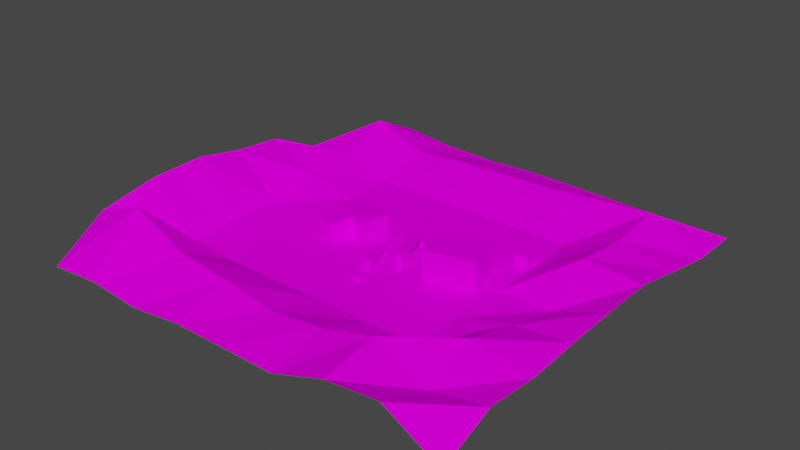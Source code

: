 # Source: map.blend  (saved by Blender 3.3.6; exported with 4.5.12 LTS)
import bpy
from mathutils import Matrix  # noqa: F401  (used for matrix-valued properties, if any)

bpy.ops.wm.read_factory_settings(use_empty=True)
scene = bpy.context.scene
scene.name = 'Scene'

# ---- collections
col_collection = bpy.data.collections.new('Collection'); scene.collection.children.link(col_collection)

# ---- images (referenced by path relative to the original .blend; pixels are not part of the script)
import os
ASSET_DIR = os.environ.get("B2B_ASSET_DIR", "")  # directory of the original .blend (textures are referenced by path, not embedded)
HERE = os.path.dirname(os.path.abspath(__file__))  # packed textures are extracted next to this script under _unpacked/

def load_image(name, relpath, width, height, colorspace="sRGB"):
    """Load a texture the original file referenced (path relative to the .blend, or extracted next to this script)."""
    p = next((c for c in (os.path.join(HERE, relpath), os.path.join(ASSET_DIR, relpath)) if relpath and os.path.exists(c)), "")
    if p:
        img = bpy.data.images.load(p, check_existing=True)
        img.name = name
    else:  # same state as the original file: an image datablock whose file is absent (Cycles renders it pink)
        img = bpy.data.images.new(name, width, height)
        img.source = "FILE"
        img.filepath = "//" + (relpath or name)
    img.colorspace_settings.name = colorspace
    return img
img_palette_png = load_image('palette.png', 'palette.png', 1024, 1024, 'sRGB')

# ---- materials (node trees are filled in below, after node groups)
mat_material = bpy.data.materials.new('Material')
mat_material.alpha_threshold = 0.0
mat_material.use_transparent_shadow = False
mat_material.roughness = 0.5
mat_material.line_color = (0.0, 0.0, 0.0, 1.0)

# ---- material node trees
mat_material.use_nodes = True; mat_material.node_tree.nodes.clear()
_N = mat_material.node_tree.nodes; _L = mat_material.node_tree.links
n0 = _N.new('ShaderNodeOutputMaterial'); n0.name = 'Material Output'; n0.location = (256, 155)
n1 = _N.new('ShaderNodeBsdfDiffuse'); n1.name = 'Diffuse BSDF'; n1.location = (4, 196)
n2 = _N.new('ShaderNodeTexImage'); n2.name = 'Image Texture'; n2.location = (-354, 181)
n2.image = img_palette_png
_L.new(n1.outputs[0], n0.inputs[0])
_L.new(n2.outputs[0], n1.inputs[0])
n0.is_active_output = True

# ---- world
world_world = bpy.data.worlds.new('World'); scene.world = world_world
world_world.use_nodes = True; world_world.node_tree.nodes.clear()
_N = world_world.node_tree.nodes; _L = world_world.node_tree.links
n0 = _N.new('ShaderNodeOutputWorld'); n0.name = 'World Output'; n0.location = (300, 300)
n1 = _N.new('ShaderNodeBackground'); n1.name = 'Background'; n1.location = (10, 300)
n1.inputs[0].default_value = (0.05088, 0.05088, 0.05088, 1.0)
_L.new(n1.outputs[0], n0.inputs[0])
n0.is_active_output = True
world_world.color = (0.05088, 0.05088, 0.05088)
world_world.use_sun_shadow = False
world_world.sun_shadow_jitter_overblur = 0.0

# ---- meshes
me_cube = bpy.data.meshes.new('Cube')
me_cube.from_pydata([(-2.665, 1.28, 0.04041), (-2.665, 1.28, -0.683), (-1.102, 0.7276, 0.04041), (-1.102, 0.7276, -0.683), (-3.037, 0.2802, 0.04041), (-3.037, 0.2802, -0.683), (-1.459, -0.2997, 0.04041), (-1.459, -0.2997, -0.683), (1.671, -0.9751, -0.6835), (1.671, -0.9751, 0.3922), (1.397, 0.1405, -0.6835), (1.397, 0.1405, 0.3922), (3.376, -0.5329, -0.6835), (3.376, -0.5329, 0.3922), (3.08, 0.5895, -0.6835), (3.08, 0.5895, 0.3922), (1.931, 0.2703, -0.6845), (1.931, 0.2703, -0.07319), (1.738, 1.007, -0.6845), (1.738, 1.007, -0.07319), (2.992, 0.5613, -0.6845), (2.992, 0.5613, -0.07319), (2.787, 1.28, -0.6845), (2.787, 1.28, -0.07319), (0.3065, -0.4126, -0.6348), (0.001818, 0.5939, -0.6348), (0.6729, -0.3059, -0.6348), (0.3774, 0.7118, -0.6348), (0.3973, -0.5705, -0.689), (0.6906, -0.4955, -0.689), (0.4924, -0.8797, -0.689), (0.7659, -0.7916, -0.689), (0.3065, -0.4126, -0.2893), (0.3564, -0.4545, -0.2001), (0.3268, -0.4631, -0.2176), (0.3393, -0.4595, -0.2048), (0.03018, 0.6229, -0.2001), (0.001818, 0.5939, -0.2893), (0.00815, 0.6343, -0.2048), (-0.007975, 0.6427, -0.2176), (0.6539, -0.3678, -0.2001), (0.6729, -0.3059, -0.2893), (0.671, -0.3629, -0.2048), (0.6835, -0.3592, -0.2176), (0.3382, 0.7195, -0.2001), (0.3774, 0.7118, -0.2893), (0.3502, 0.7417, -0.2048), (0.3591, 0.7579, -0.2176), (0.3973, -0.5705, -0.2351), (0.4321, -0.5616, -0.2001), (0.4019, -0.5693, -0.2176), (0.4147, -0.566, -0.2048), (0.6564, -0.5043, -0.2001), (0.6906, -0.4955, -0.2351), (0.6735, -0.4999, -0.2048), (0.686, -0.4967, -0.2176), (0.5162, -0.8352, -0.2001), (0.4924, -0.8797, -0.2351), (0.5043, -0.8574, -0.2048), (0.4956, -0.8737, -0.2176), (0.7236, -0.7684, -0.2001), (0.7659, -0.7916, -0.2351), (0.7448, -0.78, -0.2048), (0.7602, -0.7885, -0.2176), (-0.2258, -1.539, -0.6511), (-0.5077, -0.5052, -0.6511), (0.06052, -1.466, -0.6511), (-0.2226, -0.4291, -0.6511), (-0.05583, -2.265, -0.6883), (-0.05583, -2.265, -0.5084), (-0.05715, -2.075, -0.6883), (-0.05715, -2.075, -0.5084), (0.3085, -2.26, -0.6883), (0.3085, -2.26, -0.5084), (0.3111, -2.079, -0.6883), (0.3111, -2.079, -0.5084), (3.292, 1.604, -0.687), (3.292, 1.604, -0.2654), (3.155, 2.125, -0.687), (3.155, 2.125, -0.2654), (3.717, 1.715, -0.687), (3.717, 1.715, -0.2654), (3.577, 2.247, -0.687), (3.577, 2.247, -0.2654), (-2.225, -0.9245, -0.6838), (-2.225, -0.9245, -0.005124), (-2.895, -0.6835, -0.6838), (-2.895, -0.6835, -0.005124), (-1.941, -0.1298, -0.6838), (-1.941, -0.1298, -0.005124), (-2.618, 0.1112, -0.6838), (-2.618, 0.1112, -0.005124), (-7.617, -7.612, -0.6608), (7.606, -7.612, -0.6686), (-7.617, 7.612, -0.6904), (7.606, 7.612, -0.6904), (-0.1899, -1.531, -0.3692), (-0.2258, -1.539, -0.4435), (-0.203, -1.553, -0.3742), (-0.2125, -1.569, -0.3877), (-0.472, -0.4955, -0.3692), (-0.5077, -0.5052, -0.4435), (-0.4948, -0.4824, -0.3742), (-0.5114, -0.4728, -0.3877), (0.02474, -1.475, -0.3692), (0.06052, -1.466, -0.4435), (0.04754, -1.489, -0.3742), (0.06423, -1.498, -0.3877), (-0.2585, -0.4384, -0.3692), (-0.2226, -0.4291, -0.4435), (-0.2455, -0.4158, -0.3742), (-0.2359, -0.3993, -0.3877), (-0.01388, 0.6458, -0.689), (0.3222, -0.4644, -0.689), (0.688, -0.3579, -0.689), (0.3623, 0.7638, -0.689), (-0.01388, 0.6458, -0.2351), (0.3222, -0.4644, -0.2351), (0.688, -0.3579, -0.2351), (0.3623, 0.7638, -0.2351), (-0.5175, -0.4693, -0.6883), (-0.216, -1.575, -0.6883), (0.07033, -1.502, -0.6883), (-0.2325, -0.3932, -0.6883), (-0.5175, -0.4693, -0.4062), (-0.216, -1.575, -0.4062), (0.07033, -1.502, -0.4062), (-0.2325, -0.3932, -0.4062), (-7.618, 5.709, -0.6866), (-7.641, 3.814, -0.3663), (-7.562, 1.954, 0.6023), (-7.371, -0.007659, 0.8495), (-7.247, -1.864, 1.243), (-7.361, -3.773, 1.121), (-7.62, -5.708, 0.5609), (-5.714, -7.612, -0.5054), (-3.812, -7.612, -0.6781), (-1.909, -7.612, -0.4463), (-0.005669, -7.612, -0.4405), (1.897, -7.612, -0.4549), (3.8, -7.611, 0.2042), (5.703, -7.612, 0.4167), (7.606, -5.709, 0.07066), (7.606, -3.806, -0.09898), (7.604, -1.903, 0.007298), (7.606, -1.073e-06, 0.07073), (7.605, 1.903, 0.08862), (7.606, 3.806, -0.303), (7.606, 5.709, -0.6581), (5.703, 7.612, -0.6896), (3.8, 7.612, -0.6388), (1.897, 7.612, -0.5831), (-0.005669, 7.612, -0.5422), (-1.909, 7.612, -0.6069), (-3.812, 7.612, -0.5441), (-5.724, 7.624, -0.3382), (-5.796, -5.686, 1.289), (-5.714, -3.806, -0.6903), (-5.714, -1.903, -0.6222), (-5.714, 7.153e-07, -0.6693), (-5.713, 1.904, -0.2361), (-5.718, 3.804, -0.07512), (-5.795, 5.761, 0.5927), (-3.812, -5.709, 0.3646), (-3.812, -3.806, -0.6904), (-3.812, -1.903, -0.6904), (-3.812, 5.96e-07, -0.6904), (-3.812, 1.903, -0.6904), (-3.812, 3.806, -0.6904), (-3.812, 5.709, -0.09978), (-1.909, -5.709, 0.1338), (-1.909, -3.806, -0.6904), (-1.909, -1.903, -0.6904), (-1.909, 3.576e-07, -0.6904), (-1.909, 1.903, -0.6904), (-1.909, 3.806, -0.6904), (-1.909, 5.709, 0.004085), (-0.005669, -5.709, -0.1573), (-0.005669, -3.806, -0.6904), (-0.005669, -1.903, -0.6904), (-0.005669, 3.576e-07, -0.6904), (-0.005669, 1.903, -0.6904), (-0.005669, 3.806, -0.6904), (-0.005669, 5.709, 0.06277), (1.897, -5.709, 0.03201), (1.897, -3.806, -0.6904), (1.897, -1.903, -0.6904), (1.897, -1.192e-07, -0.6904), (1.897, 1.903, -0.6904), (1.897, 3.806, -0.6904), (1.897, 5.709, 0.1073), (3.697, -5.565, 0.4268), (3.8, -3.806, -0.6904), (3.8, -1.903, -0.6904), (3.8, -1.192e-07, -0.6904), (3.8, 1.903, -0.6886), (3.801, 3.804, -0.6795), (3.8, 5.709, 0.2515), (5.697, -5.7, -0.3175), (5.593, -3.842, 0.2995), (5.64, -1.92, -0.1949), (5.703, -5.96e-07, -0.6571), (5.59, 1.888, 0.2741), (5.725, 3.689, 0.1865), (5.703, 5.709, 0.3564)], [], [(0, 4, 6, 2), (3, 2, 6, 7), (7, 6, 4, 5), (5, 1, 3, 7), (1, 0, 2, 3), (5, 4, 0, 1), (8, 9, 11, 10), (10, 11, 15, 14), (14, 15, 13, 12), (12, 13, 9, 8), (10, 14, 12, 8), (15, 11, 9, 13), (16, 17, 19, 18), (18, 19, 23, 22), (22, 23, 21, 20), (20, 21, 17, 16), (18, 22, 20, 16), (23, 19, 17, 21), (44, 36, 33, 40), (24, 32, 41, 26), (114, 118, 53, 29), (37, 45, 41, 32), (112, 115, 114, 113), (40, 33, 49, 52), (28, 29, 31, 30), (113, 114, 29, 28), (112, 116, 119, 115), (48, 28, 30, 57), (52, 49, 56, 60), (29, 53, 61, 31), (31, 61, 57, 30), (33, 36, 38, 35), (35, 38, 39, 34), (34, 39, 116, 117), (36, 44, 46, 38), (38, 46, 47, 39), (39, 47, 119, 116), (44, 40, 42, 46), (46, 42, 43, 47), (47, 43, 118, 119), (49, 33, 35, 51), (51, 35, 34, 50), (50, 34, 117, 48), (53, 118, 43, 55), (55, 43, 42, 54), (54, 42, 40, 52), (60, 56, 58, 62), (62, 58, 59, 63), (63, 59, 57, 61), (56, 49, 51, 58), (58, 51, 50, 59), (59, 50, 48, 57), (61, 53, 55, 63), (63, 55, 54, 62), (62, 54, 52, 60), (117, 113, 28, 48), (108, 100, 96, 104), (120, 123, 122, 121), (120, 124, 127, 123), (68, 69, 71, 70), (70, 71, 75, 74), (74, 75, 73, 72), (72, 73, 69, 68), (70, 74, 72, 68), (75, 71, 69, 73), (76, 77, 79, 78), (78, 79, 83, 82), (82, 83, 81, 80), (80, 81, 77, 76), (78, 82, 80, 76), (83, 79, 77, 81), (84, 85, 87, 86), (86, 87, 91, 90), (90, 91, 89, 88), (88, 89, 85, 84), (86, 90, 88, 84), (91, 87, 85, 89), (204, 148, 95, 149), (96, 100, 102, 98), (98, 102, 103, 99), (99, 103, 124, 125), (100, 108, 110, 102), (102, 110, 111, 103), (103, 111, 127, 124), (108, 104, 106, 110), (110, 106, 107, 111), (111, 107, 126, 127), (104, 96, 98, 106), (106, 98, 99, 107), (107, 99, 125, 126), (122, 126, 125, 121), (24, 25, 112, 113), (27, 26, 114, 115), (37, 32, 117, 116), (41, 45, 119, 118), (32, 24, 113, 117), (25, 37, 116, 112), (45, 27, 115, 119), (26, 41, 118, 114), (25, 24, 26, 27), (25, 27, 45, 37), (64, 65, 120, 121), (67, 66, 122, 123), (101, 97, 125, 124), (105, 109, 127, 126), (66, 105, 126, 122), (97, 64, 121, 125), (65, 101, 124, 120), (109, 67, 123, 127), (101, 109, 105, 97), (65, 67, 109, 101), (65, 64, 66, 67), (66, 64, 97, 105), (128, 162, 155, 94), (162, 169, 154, 155), (169, 176, 153, 154), (176, 183, 152, 153), (183, 190, 151, 152), (190, 197, 150, 151), (197, 204, 149, 150), (92, 135, 156, 134), (134, 156, 157, 133), (133, 157, 158, 132), (132, 158, 159, 131), (131, 159, 160, 130), (130, 160, 161, 129), (129, 161, 162, 128), (135, 136, 163, 156), (156, 163, 164, 157), (157, 164, 165, 158), (158, 165, 166, 159), (159, 166, 167, 160), (160, 167, 168, 161), (161, 168, 169, 162), (136, 137, 170, 163), (163, 170, 171, 164), (164, 171, 172, 165), (165, 172, 173, 166), (166, 173, 174, 167), (167, 174, 175, 168), (168, 175, 176, 169), (137, 138, 177, 170), (170, 177, 178, 171), (171, 178, 179, 172), (172, 179, 180, 173), (173, 180, 181, 174), (174, 181, 182, 175), (175, 182, 183, 176), (138, 139, 184, 177), (177, 184, 185, 178), (178, 185, 186, 179), (179, 186, 187, 180), (180, 187, 188, 181), (181, 188, 189, 182), (182, 189, 190, 183), (139, 140, 191, 184), (184, 191, 192, 185), (185, 192, 193, 186), (186, 193, 194, 187), (187, 194, 195, 188), (188, 195, 196, 189), (189, 196, 197, 190), (140, 141, 198, 191), (191, 198, 199, 192), (192, 199, 200, 193), (193, 200, 201, 194), (194, 201, 202, 195), (195, 202, 203, 196), (196, 203, 204, 197), (141, 93, 142, 198), (198, 142, 143, 199), (199, 143, 144, 200), (200, 144, 145, 201), (201, 145, 146, 202), (202, 146, 147, 203), (203, 147, 148, 204)])
_uv = me_cube.uv_layers.new(name='UVMap')
_uv.uv.foreach_set('vector', [0.6459, 0.4299, 0.6459, 0.4299, 0.6459, 0.4299, 0.6459, 0.4299, 0.6459, 0.4299, 0.6459, 0.4299, 0.6459, 0.4299, 0.6459, 0.4299, 0.6459, 0.4299, 0.6459, 0.4299, 0.6459, 0.4299, 0.6459, 0.4299, 0.4736, 0.9733, 0.4143, 0.973, 0.4132, 0.8787, 0.4736, 0.8776, 0.6459, 0.4299, 0.6459, 0.4299, 0.6459, 0.4299, 0.6459, 0.4299, 0.6459, 0.4299, 0.6459, 0.4299, 0.6459, 0.4299, 0.6459, 0.4299, 0.6459, 0.4299, 0.6459, 0.4299, 0.6459, 0.4299, 0.6459, 0.4299, 0.6459, 0.4299, 0.6459, 0.4299, 0.6459, 0.4299, 0.6459, 0.4299, 0.6459, 0.4299, 0.6459, 0.4299, 0.6459, 0.4299, 0.6459, 0.4299, 0.6459, 0.4299, 0.6459, 0.4299, 0.6459, 0.4299, 0.6459, 0.4299, 0.2264, 0.8776, 0.2264, 0.976, 0.1614, 0.9773, 0.1621, 0.8777, 0.6459, 0.4299, 0.6459, 0.4299, 0.6459, 0.4299, 0.6459, 0.4299, 0.6459, 0.4299, 0.6459, 0.4299, 0.6459, 0.4299, 0.6459, 0.4299, 0.6459, 0.4299, 0.6459, 0.4299, 0.6459, 0.4299, 0.6459, 0.4299, 0.6459, 0.4299, 0.6459, 0.4299, 0.6459, 0.4299, 0.6459, 0.4299, 0.9752, 0.3573, 0.9752, 0.4588, 0.9131, 0.4587, 0.9131, 0.3573, 0.7399, 0.9402, 0.7407, 0.8789, 0.7825, 0.8776, 0.7825, 0.9397, 0.6459, 0.4299, 0.6459, 0.4299, 0.6459, 0.4299, 0.6459, 0.4299, 0.1334, 0.1335, 0.1334, 0.1335, 0.1334, 0.1335, 0.1334, 0.1335, 0.1334, 0.1335, 0.1334, 0.1335, 0.1334, 0.1335, 0.1334, 0.1335, 0.1334, 0.1335, 0.1334, 0.1335, 0.1334, 0.1335, 0.1334, 0.1335, 0.1334, 0.1335, 0.1334, 0.1335, 0.1334, 0.1335, 0.1334, 0.1335, 0.8126, 0.8776, 0.8349, 0.8776, 0.8349, 0.9431, 0.8133, 0.9426, 0.1334, 0.1335, 0.1334, 0.1335, 0.1334, 0.1335, 0.1334, 0.1335, 0.8157, 0.9495, 0.8328, 0.9505, 0.8323, 0.9676, 0.816, 0.9677, 0.8133, 0.9426, 0.8349, 0.9431, 0.8328, 0.9505, 0.8157, 0.9495, 0.1334, 0.1335, 0.1334, 0.1335, 0.1334, 0.1335, 0.1334, 0.1335, 0.1334, 0.1335, 0.1334, 0.1335, 0.1334, 0.1335, 0.1334, 0.1335, 0.1334, 0.1335, 0.1334, 0.1335, 0.1334, 0.1335, 0.1334, 0.1335, 0.1334, 0.1335, 0.1334, 0.1335, 0.1334, 0.1335, 0.1334, 0.1335, 0.1334, 0.1335, 0.1334, 0.1335, 0.1334, 0.1335, 0.1334, 0.1335, 0.1334, 0.1335, 0.1334, 0.1335, 0.1334, 0.1335, 0.1334, 0.1335, 0.1334, 0.1335, 0.1334, 0.1335, 0.1334, 0.1335, 0.1334, 0.1335, 0.1334, 0.1335, 0.1334, 0.1335, 0.1334, 0.1335, 0.1334, 0.1335, 0.1334, 0.1335, 0.1334, 0.1335, 0.1334, 0.1335, 0.1334, 0.1335, 0.1334, 0.1335, 0.1334, 0.1335, 0.1334, 0.1335, 0.1334, 0.1335, 0.1334, 0.1335, 0.1334, 0.1335, 0.1334, 0.1335, 0.1334, 0.1335, 0.1334, 0.1335, 0.1334, 0.1335, 0.1334, 0.1335, 0.1334, 0.1335, 0.1334, 0.1335, 0.1334, 0.1335, 0.1334, 0.1335, 0.1334, 0.1335, 0.1334, 0.1335, 0.1334, 0.1335, 0.1334, 0.1335, 0.1334, 0.1335, 0.1334, 0.1335, 0.1334, 0.1335, 0.1334, 0.1335, 0.1334, 0.1335, 0.1334, 0.1335, 0.1334, 0.1335, 0.1334, 0.1335, 0.1334, 0.1335, 0.1334, 0.1335, 0.1334, 0.1335, 0.1334, 0.1335, 0.1334, 0.1335, 0.1334, 0.1335, 0.1334, 0.1335, 0.1334, 0.1335, 0.1334, 0.1335, 0.1334, 0.1335, 0.1334, 0.1335, 0.1334, 0.1335, 0.1334, 0.1335, 0.1334, 0.1335, 0.1334, 0.1335, 0.1334, 0.1335, 0.1334, 0.1335, 0.1334, 0.1335, 0.1334, 0.1335, 0.1334, 0.1335, 0.1334, 0.1335, 0.1334, 0.1335, 0.1334, 0.1335, 0.1334, 0.1335, 0.1334, 0.1335, 0.1334, 0.1335, 0.1334, 0.1335, 0.1334, 0.1335, 0.1334, 0.1335, 0.1334, 0.1335, 0.1334, 0.1335, 0.1334, 0.1335, 0.1334, 0.1335, 0.1334, 0.1335, 0.1334, 0.1335, 0.1334, 0.1335, 0.1334, 0.1335, 0.1334, 0.1335, 0.1334, 0.1335, 0.1334, 0.1335, 0.1334, 0.1335, 0.1334, 0.1335, 0.1334, 0.1335, 0.1334, 0.1335, 0.1334, 0.1335, 0.1334, 0.1335, 0.1334, 0.1335, 0.1334, 0.1335, 0.1334, 0.1335, 0.1334, 0.1335, 0.1334, 0.1335, 0.1334, 0.1335, 0.1334, 0.1335, 0.1334, 0.1335, 0.1334, 0.1335, 0.1334, 0.1335, 0.1334, 0.1335, 0.3917, 0.1332, 0.3917, 0.1332, 0.3917, 0.1332, 0.3917, 0.1332, 0.9957, 0.9831, 0.9791, 0.9827, 0.979, 0.9183, 0.9957, 0.9189, 0.3917, 0.1332, 0.3917, 0.1332, 0.3917, 0.1332, 0.3917, 0.1332, 0.1561, 0.1821, 0.1561, 0.1821, 0.1561, 0.1821, 0.1561, 0.1821, 0.1561, 0.1821, 0.1561, 0.1821, 0.1561, 0.1821, 0.1561, 0.1821, 0.1561, 0.1821, 0.1561, 0.1821, 0.1561, 0.1821, 0.1561, 0.1821, 0.1561, 0.1821, 0.1561, 0.1821, 0.1561, 0.1821, 0.1561, 0.1821, 0.8349, 0.9583, 0.8354, 0.9374, 0.8455, 0.9376, 0.8455, 0.9582, 0.1561, 0.1821, 0.1561, 0.1821, 0.1561, 0.1821, 0.1561, 0.1821, 0.8858, 0.4766, 0.8858, 0.4766, 0.8858, 0.4766, 0.8858, 0.4766, 0.8858, 0.4766, 0.8858, 0.4766, 0.8858, 0.4766, 0.8858, 0.4766, 0.8858, 0.4766, 0.8858, 0.4766, 0.8858, 0.4766, 0.8858, 0.4766, 0.8858, 0.4766, 0.8858, 0.4766, 0.8858, 0.4766, 0.8858, 0.4766, 0.722, 0.9403, 0.7468, 0.9402, 0.7468, 0.971, 0.722, 0.9704, 0.8858, 0.4766, 0.8858, 0.4766, 0.8858, 0.4766, 0.8858, 0.4766, 0.6459, 0.4299, 0.6459, 0.4299, 0.6459, 0.4299, 0.6459, 0.4299, 0.6459, 0.4299, 0.6459, 0.4299, 0.6459, 0.4299, 0.6459, 0.4299, 0.9482, 0.1138, 0.9482, 0.001154, 0.9825, 0.0, 0.9825, 0.1127, 0.6459, 0.4299, 0.6459, 0.4299, 0.6459, 0.4299, 0.6459, 0.4299, 0.9843, 0.459, 0.9846, 0.5057, 0.9437, 0.5057, 0.9438, 0.4588, 0.6459, 0.4299, 0.6459, 0.4299, 0.6459, 0.4299, 0.6459, 0.4299, 0.3792, 0.5392, 0.3792, 0.5392, 0.3792, 0.5392, 0.3792, 0.5392, 0.3917, 0.1332, 0.3917, 0.1332, 0.3917, 0.1332, 0.3917, 0.1332, 0.3917, 0.1332, 0.3917, 0.1332, 0.3917, 0.1332, 0.3917, 0.1332, 0.3917, 0.1332, 0.3917, 0.1332, 0.3917, 0.1332, 0.3917, 0.1332, 0.3917, 0.1332, 0.3917, 0.1332, 0.3917, 0.1332, 0.3917, 0.1332, 0.3917, 0.1332, 0.3917, 0.1332, 0.3917, 0.1332, 0.3917, 0.1332, 0.3917, 0.1332, 0.3917, 0.1332, 0.3917, 0.1332, 0.3917, 0.1332, 0.3917, 0.1332, 0.3917, 0.1332, 0.3917, 0.1332, 0.3917, 0.1332, 0.3917, 0.1332, 0.3917, 0.1332, 0.3917, 0.1332, 0.3917, 0.1332, 0.3917, 0.1332, 0.3917, 0.1332, 0.3917, 0.1332, 0.3917, 0.1332, 0.3917, 0.1332, 0.3917, 0.1332, 0.3917, 0.1332, 0.3917, 0.1332, 0.3917, 0.1332, 0.3917, 0.1332, 0.3917, 0.1332, 0.3917, 0.1332, 0.3917, 0.1332, 0.3917, 0.1332, 0.3917, 0.1332, 0.3917, 0.1332, 0.3917, 0.1332, 0.3917, 0.1332, 0.3917, 0.1332, 0.3917, 0.1332, 0.1334, 0.1335, 0.1334, 0.1335, 0.1334, 0.1335, 0.1334, 0.1335, 0.1334, 0.1335, 0.1334, 0.1335, 0.1334, 0.1335, 0.1334, 0.1335, 0.1334, 0.1335, 0.1334, 0.1335, 0.1334, 0.1335, 0.1334, 0.1335, 0.1334, 0.1335, 0.1334, 0.1335, 0.1334, 0.1335, 0.1334, 0.1335, 0.1334, 0.1335, 0.1334, 0.1335, 0.1334, 0.1335, 0.1334, 0.1335, 0.1334, 0.1335, 0.1334, 0.1335, 0.1334, 0.1335, 0.1334, 0.1335, 0.1334, 0.1335, 0.1334, 0.1335, 0.1334, 0.1335, 0.1334, 0.1335, 0.1334, 0.1335, 0.1334, 0.1335, 0.1334, 0.1335, 0.1334, 0.1335, 0.1334, 0.1335, 0.1334, 0.1335, 0.1334, 0.1335, 0.1334, 0.1335, 0.1334, 0.1335, 0.1334, 0.1335, 0.1334, 0.1335, 0.1334, 0.1335, 0.3917, 0.1332, 0.3917, 0.1332, 0.3917, 0.1332, 0.3917, 0.1332, 0.3917, 0.1332, 0.3917, 0.1332, 0.3917, 0.1332, 0.3917, 0.1332, 0.3917, 0.1332, 0.3917, 0.1332, 0.3917, 0.1332, 0.3917, 0.1332, 0.3917, 0.1332, 0.3917, 0.1332, 0.3917, 0.1332, 0.3917, 0.1332, 0.3917, 0.1332, 0.3917, 0.1332, 0.3917, 0.1332, 0.3917, 0.1332, 0.3917, 0.1332, 0.3917, 0.1332, 0.3917, 0.1332, 0.3917, 0.1332, 0.3917, 0.1332, 0.3917, 0.1332, 0.3917, 0.1332, 0.3917, 0.1332, 0.3917, 0.1332, 0.3917, 0.1332, 0.3917, 0.1332, 0.3917, 0.1332, 0.3917, 0.1332, 0.3917, 0.1332, 0.3917, 0.1332, 0.3917, 0.1332, 0.3917, 0.1332, 0.3917, 0.1332, 0.3917, 0.1332, 0.3917, 0.1332, 0.3917, 0.1332, 0.3917, 0.1332, 0.3917, 0.1332, 0.3917, 0.1332, 0.3917, 0.1332, 0.3917, 0.1332, 0.3917, 0.1332, 0.3917, 0.1332, 0.3792, 0.5392, 0.3792, 0.5392, 0.3792, 0.5392, 0.3792, 0.5392, 0.3792, 0.5392, 0.3792, 0.5392, 0.3792, 0.5392, 0.3792, 0.5392, 0.3792, 0.5392, 0.3792, 0.5392, 0.3792, 0.5392, 0.3792, 0.5392, 0.3792, 0.5392, 0.3792, 0.5392, 0.3792, 0.5392, 0.3792, 0.5392, 0.3792, 0.5392, 0.3792, 0.5392, 0.3792, 0.5392, 0.3792, 0.5392, 0.3792, 0.5392, 0.3792, 0.5392, 0.3792, 0.5392, 0.3792, 0.5392, 0.3792, 0.5392, 0.3792, 0.5392, 0.3792, 0.5392, 0.3792, 0.5392, 0.3792, 0.5392, 0.3792, 0.5392, 0.3792, 0.5392, 0.3792, 0.5392, 0.3792, 0.5392, 0.3792, 0.5392, 0.3792, 0.5392, 0.3792, 0.5392, 0.3792, 0.5392, 0.3792, 0.5392, 0.3792, 0.5392, 0.3792, 0.5392, 0.3792, 0.5392, 0.3792, 0.5392, 0.3792, 0.5392, 0.3792, 0.5392, 0.3792, 0.5392, 0.3792, 0.5392, 0.3792, 0.5392, 0.3792, 0.5392, 0.3792, 0.5392, 0.3792, 0.5392, 0.3792, 0.5392, 0.3792, 0.5392, 0.3792, 0.5392, 0.3792, 0.5392, 0.3792, 0.5392, 0.3792, 0.5392, 0.3792, 0.5392, 0.3792, 0.5392, 0.3792, 0.5392, 0.3792, 0.5392, 0.3792, 0.5392, 0.3792, 0.5392, 0.3792, 0.5392, 0.3792, 0.5392, 0.3792, 0.5392, 0.3792, 0.5392, 0.3792, 0.5392, 0.3792, 0.5392, 0.3792, 0.5392, 0.3792, 0.5392, 0.3792, 0.5392, 0.3792, 0.5392, 0.3792, 0.5392, 0.3792, 0.5392, 0.3792, 0.5392, 0.3792, 0.5392, 0.3792, 0.5392, 0.3792, 0.5392, 0.3792, 0.5392, 0.3792, 0.5392, 0.3792, 0.5392, 0.3792, 0.5392, 0.3792, 0.5392, 0.3792, 0.5392, 0.3792, 0.5392, 0.3792, 0.5392, 0.3792, 0.5392, 0.3792, 0.5392, 0.3792, 0.5392, 0.3792, 0.5392, 0.3792, 0.5392, 0.3792, 0.5392, 0.3792, 0.5392, 0.3792, 0.5392, 0.3792, 0.5392, 0.3792, 0.5392, 0.3792, 0.5392, 0.3792, 0.5392, 0.3792, 0.5392, 0.3792, 0.5392, 0.3792, 0.5392, 0.3792, 0.5392, 0.3792, 0.5392, 0.3792, 0.5392, 0.3792, 0.5392, 0.3792, 0.5392, 0.3792, 0.5392, 0.3792, 0.5392, 0.3792, 0.5392, 0.3792, 0.5392, 0.3792, 0.5392, 0.3792, 0.5392, 0.3792, 0.5392, 0.3792, 0.5392, 0.3792, 0.5392, 0.3792, 0.5392, 0.3792, 0.5392, 0.3792, 0.5392, 0.3792, 0.5392, 0.3792, 0.5392, 0.3792, 0.5392, 0.3792, 0.5392, 0.3792, 0.5392, 0.3792, 0.5392, 0.3792, 0.5392, 0.3792, 0.5392, 0.3792, 0.5392, 0.3792, 0.5392, 0.3792, 0.5392, 0.3792, 0.5392, 0.3792, 0.5392, 0.3792, 0.5392, 0.3792, 0.5392, 0.3792, 0.5392, 0.3792, 0.5392, 0.3792, 0.5392, 0.3792, 0.5392, 0.3792, 0.5392, 0.3792, 0.5392, 0.3792, 0.5392, 0.3792, 0.5392, 0.3792, 0.5392, 0.3792, 0.5392, 0.3792, 0.5392, 0.3792, 0.5392, 0.3792, 0.5392, 0.3792, 0.5392, 0.3792, 0.5392, 0.3792, 0.5392, 0.3792, 0.5392, 0.3792, 0.5392, 0.3792, 0.5392, 0.3792, 0.5392, 0.3792, 0.5392, 0.3792, 0.5392, 0.3792, 0.5392, 0.3792, 0.5392, 0.3792, 0.5392, 0.3792, 0.5392, 0.3792, 0.5392, 0.3792, 0.5392, 0.3792, 0.5392, 0.3792, 0.5392, 0.3792, 0.5392, 0.3792, 0.5392, 0.3792, 0.5392, 0.3792, 0.5392, 0.3792, 0.5392, 0.3792, 0.5392, 0.3792, 0.5392, 0.3792, 0.5392, 0.3792, 0.5392, 0.3792, 0.5392, 0.3792, 0.5392, 0.3792, 0.5392, 0.3792, 0.5392, 0.3792, 0.5392, 0.3792, 0.5392, 0.3792, 0.5392, 0.3792, 0.5392, 0.3792, 0.5392, 0.3792, 0.5392, 0.3792, 0.5392, 0.3792, 0.5392, 0.3792, 0.5392, 0.3792, 0.5392, 0.3792, 0.5392, 0.3792, 0.5392, 0.3792, 0.5392, 0.3792, 0.5392, 0.3792, 0.5392, 0.3792, 0.5392, 0.3792, 0.5392, 0.3792, 0.5392, 0.3792, 0.5392, 0.3792, 0.5392, 0.3792, 0.5392, 0.3792, 0.5392, 0.3792, 0.5392, 0.3792, 0.5392, 0.3792, 0.5392, 0.3792, 0.5392, 0.3792, 0.5392, 0.3792, 0.5392, 0.3792, 0.5392, 0.3792, 0.5392, 0.3792, 0.5392, 0.3792, 0.5392, 0.3792, 0.5392, 0.3792, 0.5392, 0.3792, 0.5392, 0.3792, 0.5392, 0.3792, 0.5392, 0.3792, 0.5392, 0.3792, 0.5392, 0.3792, 0.5392, 0.3792, 0.5392, 0.3792, 0.5392, 0.3792, 0.5392, 0.3792, 0.5392, 0.3792, 0.5392, 0.3792, 0.5392, 0.3792, 0.5392, 0.3792, 0.5392, 0.3792, 0.5392, 0.3792, 0.5392, 0.3792, 0.5392, 0.3792, 0.5392, 0.3792, 0.5392, 0.3792, 0.5392, 0.3792, 0.5392, 0.3792, 0.5392, 0.3792, 0.5392, 0.3792, 0.5392, 0.3792, 0.5392, 0.3792, 0.5392, 0.3792, 0.5392, 0.3792, 0.5392, 0.3792, 0.5392, 0.3792, 0.5392, 0.3792, 0.5392, 0.3792, 0.5392, 0.3792, 0.5392, 0.3792, 0.5392, 0.3792, 0.5392, 0.3792, 0.5392, 0.3792, 0.5392, 0.3792, 0.5392, 0.3792, 0.5392, 0.3792, 0.5392, 0.3792, 0.5392, 0.3792, 0.5392])
me_cube.materials.append(mat_material)
me_cube.use_mirror_vertex_groups = False
me_cube.update()

# ---- objects
ob_cube = bpy.data.objects.new('Cube', me_cube)
ob_empty = bpy.data.objects.new('Empty', None)

# ---- transforms, parenting, visibility, modifiers, constraints
ob_cube.location = (0.0, 0.0, 0.0)
ob_cube.lock_rotations_4d = False
ob_cube.empty_display_type = 'ARROWS'
ob_cube.lineart.crease_threshold = 0.0
ob_empty.location = (0.0, 0.0, 0.5696)
ob_empty.empty_display_type = 'IMAGE'
ob_empty.empty_display_size = 15.0

# ---- collection membership
col_collection.objects.link(ob_cube)
col_collection.objects.link(ob_empty)

# ---- scene / render settings (as saved in the file)
scene.frame_start = 1; scene.frame_end = 250; scene.frame_set(1)
scene.render.engine = 'BLENDER_EEVEE_NEXT'
scene.cycles.sampling_pattern = 'TABULATED_SOBOL'
scene.cycles.use_light_tree = False
scene.view_settings.view_transform = 'Filmic'
bpy.context.view_layer.update()

# ---- added for rendering (the .blend has no active camera and no usable light): camera, sun
cam_auto = bpy.data.cameras.new('AutoCamera')
cam_auto.lens = 50.0
cam_auto.sensor_width = 36.0
cam_auto.clip_end = 1000.0
ob_auto_camera = bpy.data.objects.new('AutoCamera', cam_auto)
scene.collection.objects.link(ob_auto_camera)
ob_auto_camera.location = (20.0091, -24.0261, 16.3208)
ob_auto_camera.rotation_euler = (1.09748, -7.21219e-08, 0.694738)
scene.camera = ob_auto_camera
light_auto_sun = bpy.data.lights.new('AutoSun', 'SUN')
light_auto_sun.energy = 3.0
light_auto_sun.angle = 0.0523599
ob_auto_sun = bpy.data.objects.new('AutoSun', light_auto_sun)
scene.collection.objects.link(ob_auto_sun)
ob_auto_sun.rotation_euler = (0.872665, 0.174533, 0.523599)
bpy.context.view_layer.update()
